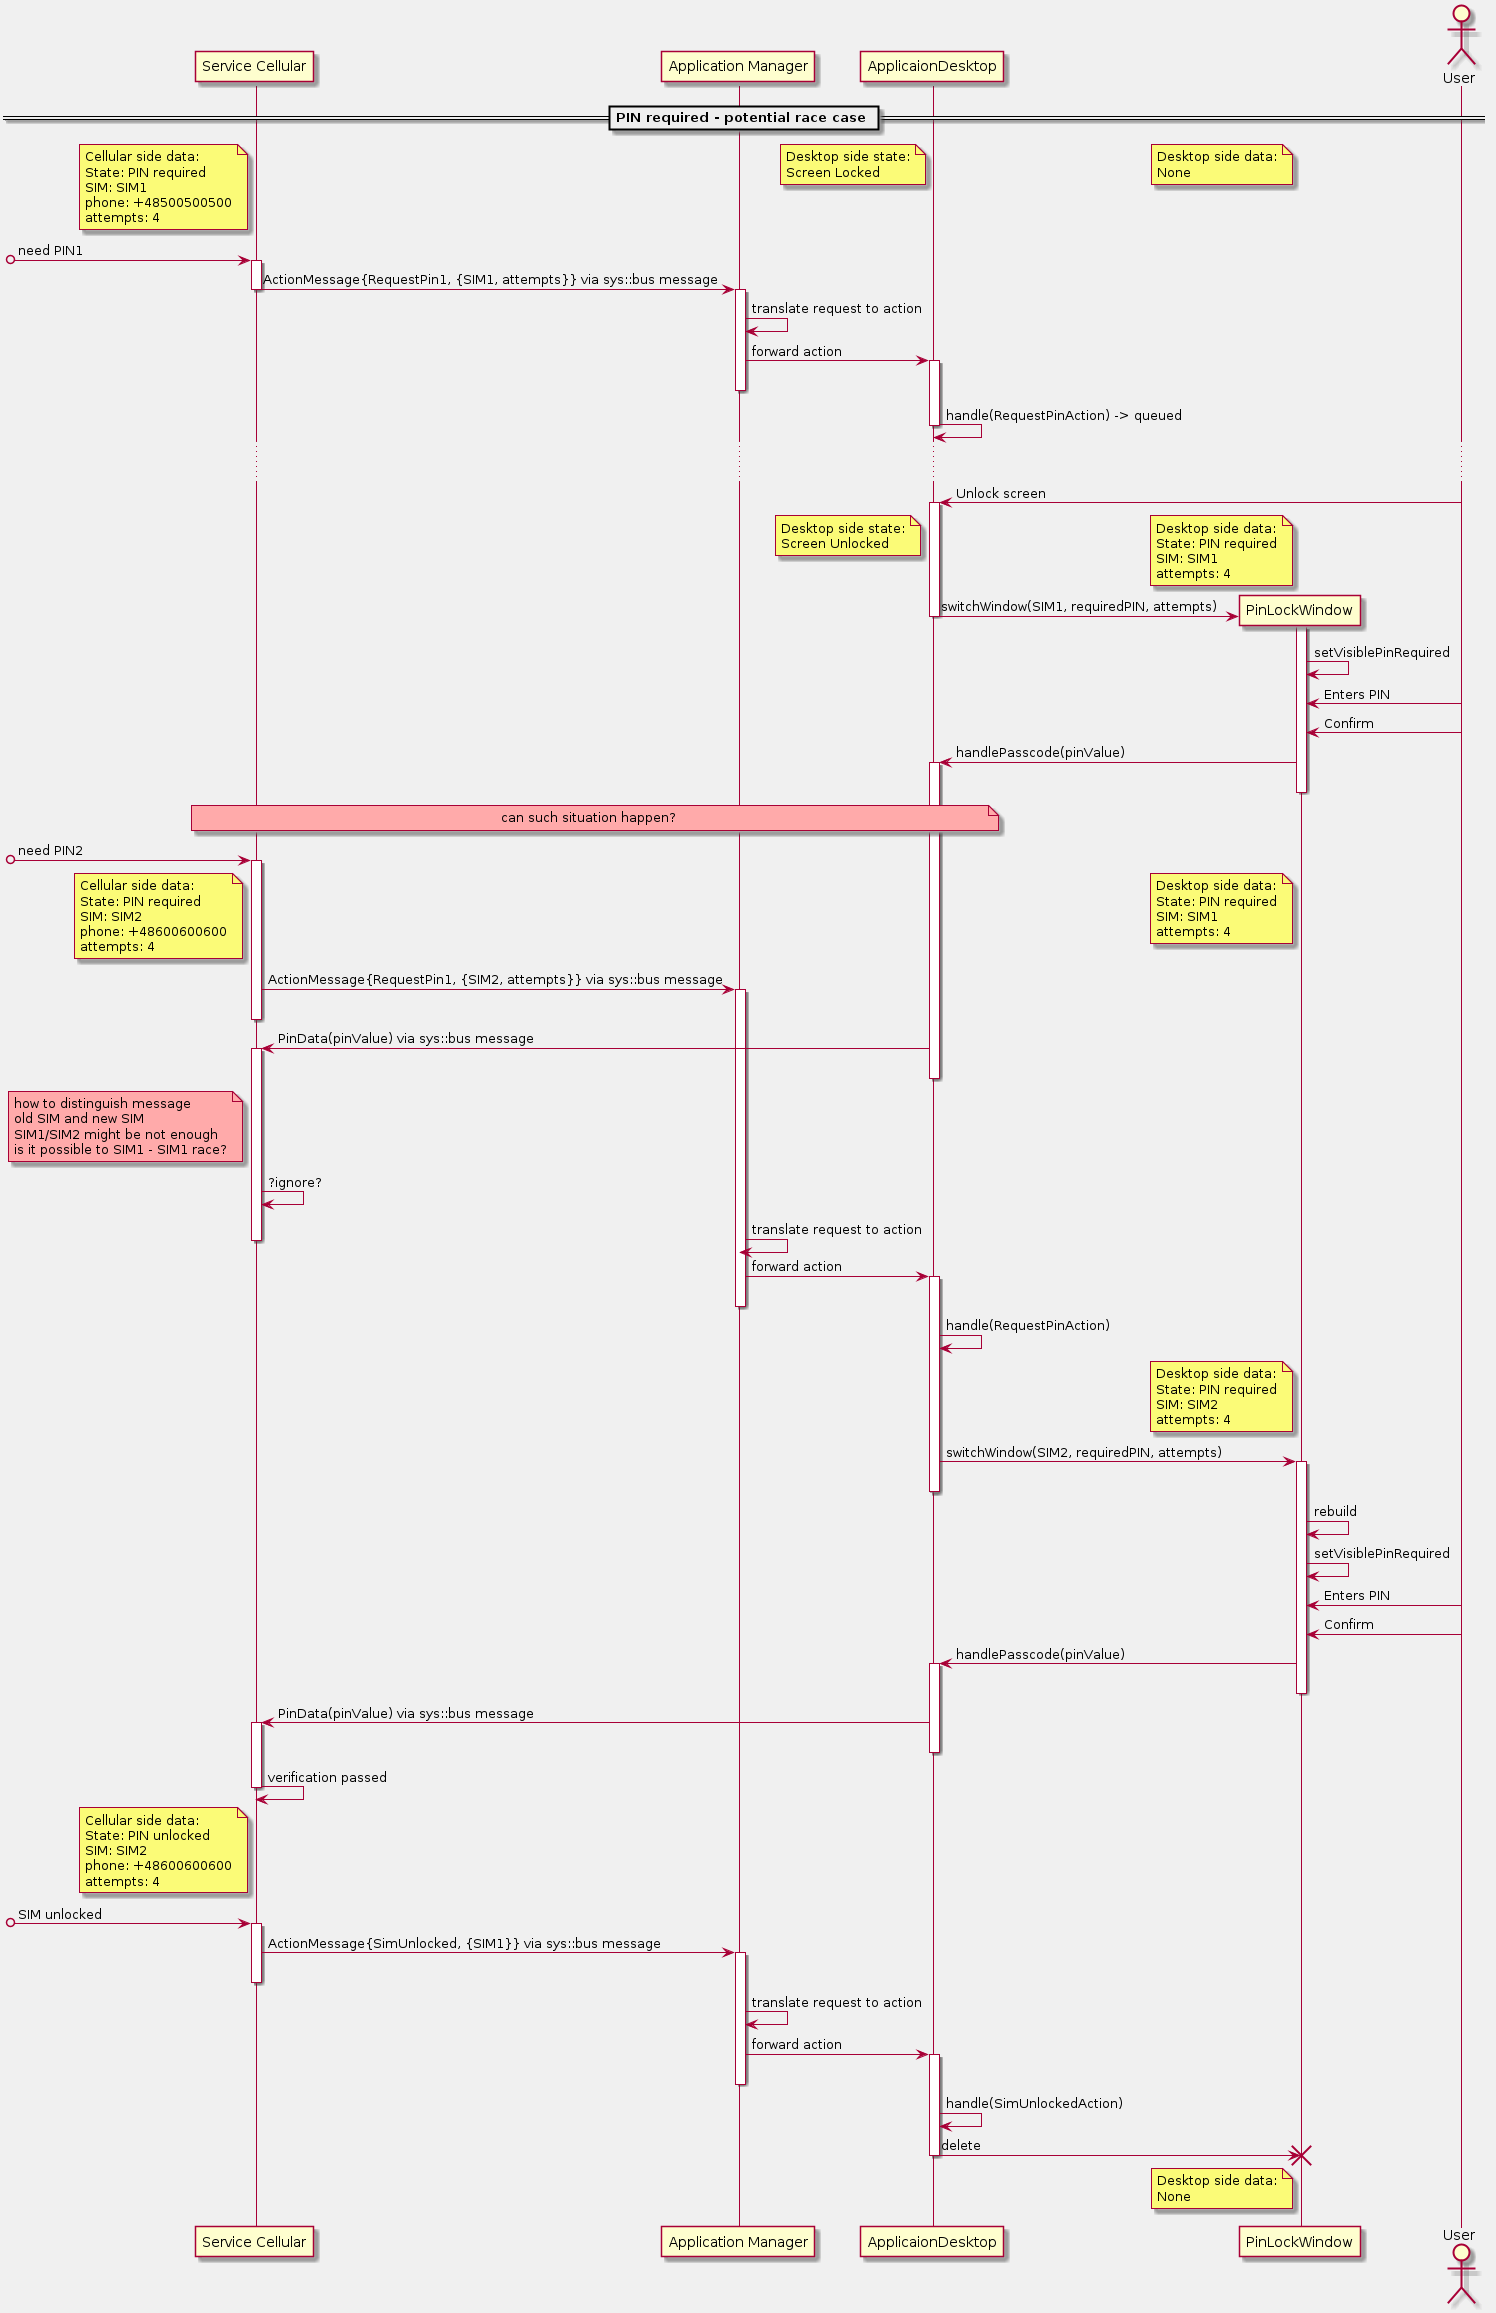

The diagram above was rendered by PlantUML. Its source (embedded in the PNG):
@startuml
skinparam BackgroundColor F0F0F0

participant "Service Cellular" as srvclr
participant "Application Manager" as appmgr
participant "ApplicaionDesktop" as appdsktp
participant "PinLockWindow" as pinwin
actor User

    == PIN required - potential race case ==

note left of srvclr
    Cellular side data:
    State: PIN required
    SIM: SIM1
    phone: +48500500500
    attempts: 4
end note
/ note left of appdsktp
    Desktop side state:
    Screen Locked
end note
/ note left of pinwin
    Desktop side data:
    None
end note

[o->srvclr : need PIN1
    activate srvclr
srvclr -> appmgr : ActionMessage{RequestPin1, {SIM1, attempts}} via sys::bus message
    deactivate srvclr
    activate appmgr
    appmgr -> appmgr : translate request to action
    appmgr -> appdsktp : forward action
        activate appdsktp
    deactivate appmgr
        appdsktp -> appdsktp : handle(RequestPinAction) -> queued
        deactivate appdsktp

        ... ...
        appdsktp <- User : Unlock screen
        activate appdsktp

note left of pinwin
    Desktop side data:
    State: PIN required
    SIM: SIM1
    attempts: 4
end note
/ note left of appdsktp
    Desktop side state:
    Screen Unlocked
end note

        appdsktp -> pinwin ** : switchWindow(SIM1, requiredPIN, attempts)
        deactivate appdsktp
            activate pinwin
            pinwin -> pinwin : setVisiblePinRequired
            pinwin <- User : Enters PIN
            pinwin <- User : Confirm
        appdsktp <- pinwin : handlePasscode(pinValue)
        activate appdsktp
            deactivate pinwin
note over srvclr, appdsktp #FFAAAA
    can such situation happen?
end note

[o->srvclr : need PIN2
activate srvclr

note left of srvclr
    Cellular side data:
    State: PIN required
    SIM: SIM2
    phone: +48600600600
    attempts: 4
end note
/ note left of pinwin
    Desktop side data:
    State: PIN required
    SIM: SIM1
    attempts: 4
end note

srvclr -> appmgr : ActionMessage{RequestPin1, {SIM2, attempts}} via sys::bus message
    activate appmgr
deactivate srvclr

srvclr <- appdsktp : PinData(pinValue) via sys::bus message
activate srvclr
        deactivate appdsktp
note left of srvclr #FFAAAA
    how to distinguish message
    old SIM and new SIM
    SIM1/SIM2 might be not enough
    is it possible to SIM1 - SIM1 race?
end note
srvclr -> srvclr : ?ignore?

    appmgr -> appmgr : translate request to action
deactivate srvclr
    appmgr -> appdsktp : forward action
        activate appdsktp
    deactivate appmgr
        appdsktp -> appdsktp : handle(RequestPinAction)

note left of pinwin
    Desktop side data:
    State: PIN required
    SIM: SIM2
    attempts: 4
end note

        appdsktp -> pinwin : switchWindow(SIM2, requiredPIN, attempts)
            activate pinwin
        deactivate appdsktp
            pinwin -> pinwin : rebuild
            pinwin -> pinwin : setVisiblePinRequired
            pinwin <- User : Enters PIN
            pinwin <- User : Confirm
        appdsktp <- pinwin : handlePasscode(pinValue)
        activate appdsktp
            deactivate pinwin
srvclr <- appdsktp : PinData(pinValue) via sys::bus message
activate srvclr
        deactivate appdsktp
srvclr -> srvclr : verification passed
deactivate srvclr
note left of srvclr
    Cellular side data:
    State: PIN unlocked
    SIM: SIM2
    phone: +48600600600
    attempts: 4
end note

[o->srvclr : SIM unlocked
activate srvclr
srvclr -> appmgr : ActionMessage{SimUnlocked, {SIM1}} via sys::bus message
    activate appmgr
deactivate srvclr
    appmgr -> appmgr : translate request to action
    appmgr -> appdsktp : forward action
        activate appdsktp
    deactivate appmgr
        appdsktp -> appdsktp : handle(SimUnlockedAction)
        appdsktp -> pinwin !! : delete
        deactivate appdsktp
note left of pinwin
    Desktop side data:
    None
end note

@enduml